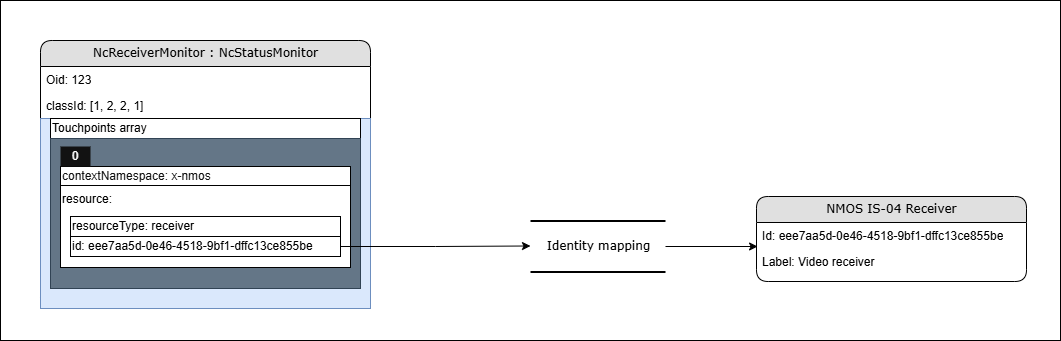

The diagram above was exported from draw.io. Its source (the exported page's mxGraphModel, read from the mxfile embedded in the PNG):
<mxGraphModel dx="1418" dy="954" grid="1" gridSize="10" guides="1" tooltips="1" connect="1" arrows="1" fold="1" page="1" pageScale="1" pageWidth="1100" pageHeight="850" background="none" math="0" shadow="0">
  <root>
    <mxCell id="0" />
    <mxCell id="1" parent="0" />
    <mxCell id="-PFylBnBgyErokk3_grO-30" value="" style="rounded=0;whiteSpace=wrap;html=1;" parent="1" vertex="1">
      <mxGeometry x="10" y="20" width="1060" height="340" as="geometry" />
    </mxCell>
    <mxCell id="-PFylBnBgyErokk3_grO-31" value="" style="group" parent="1" vertex="1" connectable="0">
      <mxGeometry x="50" y="60" width="990" height="268" as="geometry" />
    </mxCell>
    <mxCell id="21ea969265ad0168-14" value="NcReceiverMonitor : NcStatusMonitor" style="swimlane;html=1;fontStyle=0;childLayout=stackLayout;horizontal=1;startSize=26;fillColor=#e0e0e0;horizontalStack=0;resizeParent=1;resizeLast=0;collapsible=1;marginBottom=0;swimlaneFillColor=#ffffff;align=center;rounded=1;shadow=0;comic=0;labelBackgroundColor=none;strokeWidth=1;fontFamily=Verdana;fontSize=12" parent="-PFylBnBgyErokk3_grO-31" vertex="1">
      <mxGeometry width="330" height="268" as="geometry" />
    </mxCell>
    <mxCell id="21ea969265ad0168-15" value="Oid: 123" style="text;html=1;strokeColor=none;fillColor=none;spacingLeft=4;spacingRight=4;whiteSpace=wrap;overflow=hidden;rotatable=0;points=[[0,0.5],[1,0.5]];portConstraint=eastwest;" parent="21ea969265ad0168-14" vertex="1">
      <mxGeometry y="26" width="330" height="26" as="geometry" />
    </mxCell>
    <mxCell id="21ea969265ad0168-16" value="classId: [1, 2, 2, 1]" style="text;html=1;strokeColor=none;fillColor=none;spacingLeft=4;spacingRight=4;whiteSpace=wrap;overflow=hidden;rotatable=0;points=[[0,0.5],[1,0.5]];portConstraint=eastwest;" parent="21ea969265ad0168-14" vertex="1">
      <mxGeometry y="52" width="330" height="26" as="geometry" />
    </mxCell>
    <mxCell id="-PFylBnBgyErokk3_grO-26" value="" style="group;align=left;verticalAlign=top;" parent="21ea969265ad0168-14" vertex="1" connectable="0">
      <mxGeometry y="78" width="330" height="190" as="geometry" />
    </mxCell>
    <mxCell id="-PFylBnBgyErokk3_grO-1" value="" style="rounded=0;whiteSpace=wrap;html=1;fillColor=#dae8fc;strokeColor=#6c8ebf;" parent="-PFylBnBgyErokk3_grO-26" vertex="1">
      <mxGeometry width="330" height="190" as="geometry" />
    </mxCell>
    <mxCell id="-PFylBnBgyErokk3_grO-2" value="Touchpoints array" style="rounded=0;whiteSpace=wrap;html=1;align=left;" parent="-PFylBnBgyErokk3_grO-26" vertex="1">
      <mxGeometry x="10" width="310" height="20" as="geometry" />
    </mxCell>
    <mxCell id="-PFylBnBgyErokk3_grO-3" value="" style="rounded=0;whiteSpace=wrap;html=1;fillColor=#647687;strokeColor=#314354;fontColor=#ffffff;" parent="-PFylBnBgyErokk3_grO-26" vertex="1">
      <mxGeometry x="10" y="20" width="310" height="150" as="geometry" />
    </mxCell>
    <mxCell id="-PFylBnBgyErokk3_grO-5" value="contextNamespace: x-nmos" style="rounded=0;whiteSpace=wrap;html=1;fillColor=#FFFFFF;strokeColor=#000000;fontColor=#121212;align=left;" parent="-PFylBnBgyErokk3_grO-26" vertex="1">
      <mxGeometry x="20" y="48" width="290" height="20" as="geometry" />
    </mxCell>
    <mxCell id="-PFylBnBgyErokk3_grO-8" value="Type: node" style="rounded=0;whiteSpace=wrap;html=1;align=left;" parent="-PFylBnBgyErokk3_grO-26" vertex="1">
      <mxGeometry x="30" y="98" width="270" height="20" as="geometry" />
    </mxCell>
    <mxCell id="-PFylBnBgyErokk3_grO-9" value="ID: eee7aa5d-0e46-4518-9bf1-dffc13ce855be" style="rounded=0;whiteSpace=wrap;html=1;align=left;" parent="-PFylBnBgyErokk3_grO-26" vertex="1">
      <mxGeometry x="30" y="118" width="270" height="20" as="geometry" />
    </mxCell>
    <mxCell id="-PFylBnBgyErokk3_grO-6" value="resource:" style="rounded=0;whiteSpace=wrap;html=1;align=left;verticalAlign=top;" parent="-PFylBnBgyErokk3_grO-26" vertex="1">
      <mxGeometry x="20" y="67" width="290" height="82" as="geometry" />
    </mxCell>
    <mxCell id="-PFylBnBgyErokk3_grO-12" value="resourceType: receiver" style="rounded=0;whiteSpace=wrap;html=1;align=left;" parent="-PFylBnBgyErokk3_grO-26" vertex="1">
      <mxGeometry x="30" y="98" width="270" height="20" as="geometry" />
    </mxCell>
    <mxCell id="-PFylBnBgyErokk3_grO-13" value="id: eee7aa5d-0e46-4518-9bf1-dffc13ce855be" style="rounded=0;whiteSpace=wrap;html=1;align=left;" parent="-PFylBnBgyErokk3_grO-26" vertex="1">
      <mxGeometry x="30" y="118" width="270" height="20" as="geometry" />
    </mxCell>
    <mxCell id="-PFylBnBgyErokk3_grO-14" value="0" style="rounded=0;whiteSpace=wrap;html=1;strokeColor=none;fontColor=#ffffff;fillColor=#121212;" parent="-PFylBnBgyErokk3_grO-26" vertex="1">
      <mxGeometry x="20" y="28" width="30" height="20" as="geometry" />
    </mxCell>
    <mxCell id="21ea969265ad0168-26" value="NMOS IS-04 Receiver" style="swimlane;html=1;fontStyle=0;childLayout=stackLayout;horizontal=1;startSize=26;fillColor=#e0e0e0;horizontalStack=0;resizeParent=1;resizeLast=0;collapsible=1;marginBottom=0;swimlaneFillColor=#ffffff;align=center;rounded=1;shadow=0;comic=0;labelBackgroundColor=none;strokeWidth=1;fontFamily=Verdana;fontSize=12" parent="-PFylBnBgyErokk3_grO-31" vertex="1">
      <mxGeometry x="716" y="156" width="270" height="85" as="geometry" />
    </mxCell>
    <mxCell id="21ea969265ad0168-27" value="Id: eee7aa5d-0e46-4518-9bf1-dffc13ce855be" style="text;html=1;strokeColor=none;fillColor=none;spacingLeft=4;spacingRight=4;whiteSpace=wrap;overflow=hidden;rotatable=0;points=[[0,0.5],[1,0.5]];portConstraint=eastwest;" parent="21ea969265ad0168-26" vertex="1">
      <mxGeometry y="26" width="270" height="26" as="geometry" />
    </mxCell>
    <mxCell id="21ea969265ad0168-28" value="Label: Video receiver" style="text;html=1;strokeColor=none;fillColor=none;spacingLeft=4;spacingRight=4;whiteSpace=wrap;overflow=hidden;rotatable=0;points=[[0,0.5],[1,0.5]];portConstraint=eastwest;" parent="21ea969265ad0168-26" vertex="1">
      <mxGeometry y="52" width="270" height="26" as="geometry" />
    </mxCell>
    <mxCell id="21ea969265ad0168-30" value="Identity mapping" style="html=1;rounded=0;shadow=0;comic=0;labelBackgroundColor=none;strokeWidth=2;fontFamily=Verdana;fontSize=12;align=center;shape=mxgraph.ios7ui.horLines;" parent="-PFylBnBgyErokk3_grO-31" vertex="1">
      <mxGeometry x="490" y="180.5" width="135" height="51" as="geometry" />
    </mxCell>
    <mxCell id="-PFylBnBgyErokk3_grO-28" style="edgeStyle=orthogonalEdgeStyle;rounded=0;orthogonalLoop=1;jettySize=auto;html=1;exitX=1;exitY=0.5;exitDx=0;exitDy=0;entryX=0;entryY=0.49;entryDx=0;entryDy=0;entryPerimeter=0;" parent="-PFylBnBgyErokk3_grO-31" source="-PFylBnBgyErokk3_grO-13" target="21ea969265ad0168-30" edge="1">
      <mxGeometry relative="1" as="geometry" />
    </mxCell>
    <mxCell id="-PFylBnBgyErokk3_grO-29" style="edgeStyle=orthogonalEdgeStyle;rounded=0;orthogonalLoop=1;jettySize=auto;html=1;exitX=1;exitY=0.5;exitDx=0;exitDy=0;exitPerimeter=0;entryX=0.004;entryY=0.923;entryDx=0;entryDy=0;entryPerimeter=0;" parent="-PFylBnBgyErokk3_grO-31" source="21ea969265ad0168-30" target="21ea969265ad0168-27" edge="1">
      <mxGeometry relative="1" as="geometry">
        <mxPoint x="460" y="365.5" as="sourcePoint" />
        <mxPoint x="580" y="365" as="targetPoint" />
      </mxGeometry>
    </mxCell>
  </root>
</mxGraphModel>